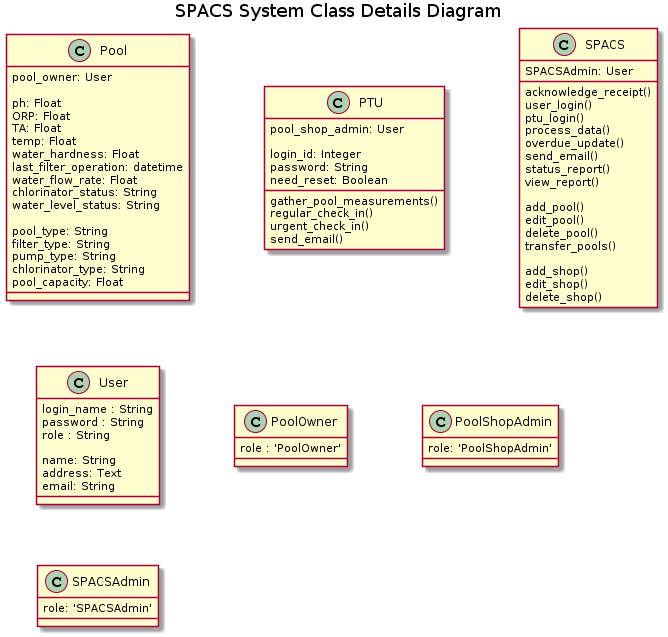

The diagram above was rendered by PlantUML. Its source (embedded in the PNG):
@startuml
' DO NOT DO A PTU CLASS AS IT'S EXTERNAL BLACK BOX SYSTEM!
' python -m plantuml diagrams/classes.txt

skinparam classAttributeIconSize 0
skinparam nodesep 75
title SPACS System Class Details Diagram

Class Pool {
    pool_owner: User

    ' Pool Measurement Values
    ph: Float
    ORP: Float
    TA: Float
    temp: Float
    water_hardness: Float
    last_filter_operation: datetime
    water_flow_rate: Float
    chlorinator_status: String
    water_level_status: String

    ' Pool ID Values
    pool_type: String
    filter_type: String
    pump_type: String
    chlorinator_type: String
    pool_capacity: Float
}

class PTU {
    pool_shop_admin: User

    login_id: Integer
    password: String
    need_reset: Boolean

    gather_pool_measurements()
    regular_check_in()
    urgent_check_in()
    send_email()
}

class SPACS {
    SPACSAdmin: User

    acknowledge_receipt()
    ' authentication()
    user_login()
    ptu_login()
    process_data()
    overdue_update()
    send_email()
    status_report()
    view_report()

    ' Pool Controls
    add_pool()
    edit_pool()
    delete_pool()
    transfer_pools()

    ' Shop Controls
    add_shop()
    edit_shop()
    delete_shop()
}

class User {
    login_name : String
    password : String
    role : String

    name: String
    address: Text
    email: String
}


class PoolOwner {
    role : 'PoolOwner'
}

class PoolShopAdmin {
    role: 'PoolShopAdmin'
}

class SPACSAdmin{
    role: 'SPACSAdmin'
}
@enduml